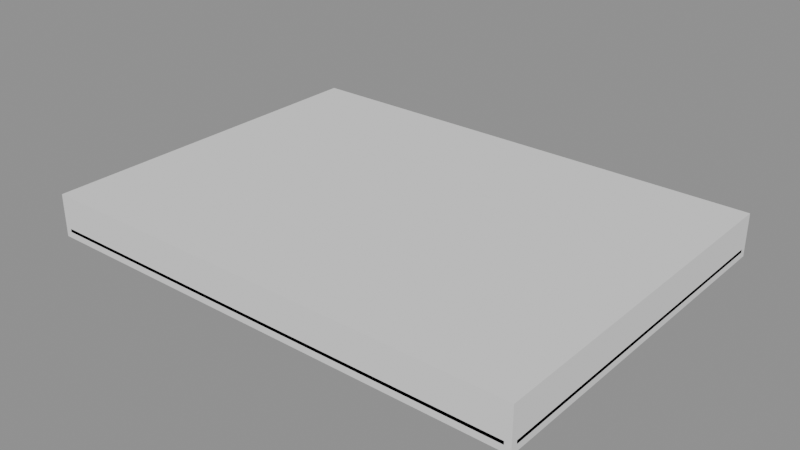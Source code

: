 # Source: CTCC_PROP_CH01DutyBook.blend  (saved by Blender 4.5.91; exported with 4.5.12 LTS)
import bpy
from mathutils import Matrix  # noqa: F401  (used for matrix-valued properties, if any)

bpy.ops.wm.read_factory_settings(use_empty=True)
scene = bpy.context.scene
scene.name = 'Scene'

# ---- collections
col_collision = bpy.data.collections.new('Collision'); scene.collection.children.link(col_collision)

# ---- images (referenced by path relative to the original .blend; pixels are not part of the script)
import os
ASSET_DIR = os.environ.get("B2B_ASSET_DIR", "")  # directory of the original .blend (textures are referenced by path, not embedded)
HERE = os.path.dirname(os.path.abspath(__file__))  # packed textures are extracted next to this script under _unpacked/

def load_image(name, relpath, width, height, colorspace="sRGB"):
    """Load a texture the original file referenced (path relative to the .blend, or extracted next to this script)."""
    p = next((c for c in (os.path.join(HERE, relpath), os.path.join(ASSET_DIR, relpath)) if relpath and os.path.exists(c)), "")
    if p:
        img = bpy.data.images.load(p, check_existing=True)
        img.name = name
    else:  # same state as the original file: an image datablock whose file is absent (Cycles renders it pink)
        img = bpy.data.images.new(name, width, height)
        img.source = "FILE"
        img.filepath = "//" + (relpath or name)
    img.colorspace_settings.name = colorspace
    return img
img_wooddoorr_color_png = load_image('WoodDoorR_Color.png', 'WoodDoorR_Color.png', 1024, 1024, 'sRGB')
img_wooddoorr_normal_png = load_image('WoodDoorR_Normal.png', 'WoodDoorR_Normal.png', 1024, 1024, 'Non-Color')
img_kraftpaper_color_png = load_image('KraftPaper_Color.png', 'KraftPaper_Color.png', 1024, 1024, 'sRGB')
img_kraftpaper_normal_png = load_image('KraftPaper_Normal.png', 'KraftPaper_Normal.png', 1024, 1024, 'Non-Color')

# ---- materials (node trees are filled in below, after node groups)
mat_wooddoor = bpy.data.materials.new('WoodDoor')
mat_paper = bpy.data.materials.new('Paper')
mat_kraftpaper = bpy.data.materials.new('KraftPaper')

# ---- material node trees
mat_wooddoor.use_nodes = True; mat_wooddoor.node_tree.nodes.clear()
_N = mat_wooddoor.node_tree.nodes; _L = mat_wooddoor.node_tree.links
n0 = _N.new('ShaderNodeBsdfPrincipled'); n0.name = 'Principled BSDF'; n0.location = (-200, 100)
n0.inputs[2].default_value = 0.58
n1 = _N.new('ShaderNodeOutputMaterial'); n1.name = 'Material Output'; n1.location = (200, 100)
n2 = _N.new('ShaderNodeTexImage'); n2.name = 'Image Texture'; n2.location = (0, 0)
n2.image = img_wooddoorr_color_png
n3 = _N.new('ShaderNodeMix'); n3.name = 'Mix'; n3.location = (0, 0)
n3.data_type = 'RGBA'
n3.blend_type = 'MULTIPLY'
n3.inputs[0].default_value = 0.0
n3.inputs[7].default_value = (0.25, 0.16, 0.09, 1.0)
n4 = _N.new('ShaderNodeTexImage'); n4.name = 'Image Texture.001'; n4.location = (0, 0)
n4.image = img_wooddoorr_normal_png
n5 = _N.new('ShaderNodeNormalMap'); n5.name = 'Normal Map'; n5.location = (0, 0)
n5.inputs[0].default_value = 0.85
_L.new(n0.outputs[0], n1.inputs[0])
_L.new(n2.outputs[0], n3.inputs[6])
_L.new(n3.outputs[2], n0.inputs[0])
_L.new(n4.outputs[0], n5.inputs[1])
_L.new(n5.outputs[0], n0.inputs[5])
n1.is_active_output = True
mat_paper.use_nodes = True; mat_paper.node_tree.nodes.clear()
_N = mat_paper.node_tree.nodes; _L = mat_paper.node_tree.links
n0 = _N.new('ShaderNodeBsdfPrincipled'); n0.name = 'Principled BSDF'; n0.location = (-200, 100)
n0.inputs[0].default_value = (0.78, 0.73, 0.58, 1.0)
n0.inputs[2].default_value = 0.88
n1 = _N.new('ShaderNodeOutputMaterial'); n1.name = 'Material Output'; n1.location = (200, 100)
_L.new(n0.outputs[0], n1.inputs[0])
n1.is_active_output = True
mat_kraftpaper.use_nodes = True; mat_kraftpaper.node_tree.nodes.clear()
_N = mat_kraftpaper.node_tree.nodes; _L = mat_kraftpaper.node_tree.links
n0 = _N.new('ShaderNodeBsdfPrincipled'); n0.name = 'Principled BSDF'; n0.location = (-200, 100)
n0.inputs[2].default_value = 0.9
n1 = _N.new('ShaderNodeOutputMaterial'); n1.name = 'Material Output'; n1.location = (200, 100)
n2 = _N.new('ShaderNodeTexImage'); n2.name = 'Image Texture'; n2.location = (0, 0)
n2.image = img_kraftpaper_color_png
n3 = _N.new('ShaderNodeMix'); n3.name = 'Mix'; n3.location = (0, 0)
n3.data_type = 'RGBA'
n3.blend_type = 'MULTIPLY'
n3.inputs[0].default_value = 0.0
n3.inputs[7].default_value = (0.64, 0.53, 0.36, 1.0)
n4 = _N.new('ShaderNodeTexImage'); n4.name = 'Image Texture.001'; n4.location = (0, 0)
n4.image = img_kraftpaper_normal_png
n5 = _N.new('ShaderNodeNormalMap'); n5.name = 'Normal Map'; n5.location = (0, 0)
n5.inputs[0].default_value = 0.85
_L.new(n0.outputs[0], n1.inputs[0])
_L.new(n2.outputs[0], n3.inputs[6])
_L.new(n3.outputs[2], n0.inputs[0])
_L.new(n4.outputs[0], n5.inputs[1])
_L.new(n5.outputs[0], n0.inputs[5])
n1.is_active_output = True

# ---- meshes
me_cube = bpy.data.meshes.new('Cube')
me_cube.from_pydata([(-0.154, -0.1115, -0.001), (-0.154, -0.1155, 0.003), (-0.158, -0.1115, 0.003), (-0.154, -0.1143, 0.0001716), (-0.1563, -0.1138, 0.0006906), (-0.1568, -0.1143, 0.003), (-0.1568, -0.1115, 0.0001716), (-0.154, -0.1155, 0.005), (-0.154, -0.1115, 0.009), (-0.158, -0.1115, 0.005), (-0.154, -0.1143, 0.007828), (-0.1563, -0.1138, 0.007309), (-0.1568, -0.1115, 0.007828), (-0.1568, -0.1143, 0.005), (-0.154, 0.1115, -0.001), (-0.158, 0.1115, 0.003), (-0.154, 0.1155, 0.003), (-0.1568, 0.1115, 0.0001716), (-0.1563, 0.1138, 0.0006906), (-0.1568, 0.1143, 0.003), (-0.154, 0.1143, 0.0001716), (-0.154, 0.1115, 0.009), (-0.154, 0.1155, 0.005), (-0.158, 0.1115, 0.005), (-0.154, 0.1143, 0.007828), (-0.1563, 0.1138, 0.007309), (-0.1568, 0.1143, 0.005), (-0.1568, 0.1115, 0.007828), (0.154, -0.1115, -0.001), (0.158, -0.1115, 0.003), (0.154, -0.1155, 0.003), (0.1568, -0.1115, 0.0001716), (0.1563, -0.1138, 0.0006906), (0.1568, -0.1143, 0.003), (0.154, -0.1143, 0.0001716), (0.154, -0.1115, 0.009), (0.154, -0.1155, 0.005), (0.158, -0.1115, 0.005), (0.154, -0.1143, 0.007828), (0.1563, -0.1138, 0.007309), (0.1568, -0.1143, 0.005), (0.1568, -0.1115, 0.007828), (0.154, 0.1115, -0.001), (0.154, 0.1155, 0.003), (0.158, 0.1115, 0.003), (0.154, 0.1143, 0.0001716), (0.1563, 0.1138, 0.0006906), (0.1568, 0.1143, 0.003), (0.1568, 0.1115, 0.0001716), (0.154, 0.1115, 0.009), (0.158, 0.1115, 0.005), (0.154, 0.1155, 0.005), (0.1568, 0.1115, 0.007828), (0.1563, 0.1138, 0.007309), (0.1568, 0.1143, 0.005), (0.154, 0.1143, 0.007828), (-0.1473, -0.106, 0.005008), (-0.1474, -0.109, 0.008006), (-0.1504, -0.106, 0.007902), (-0.1473, -0.1081, 0.005886), (-0.149, -0.1077, 0.006215), (-0.1495, -0.1081, 0.007932), (-0.1494, -0.106, 0.005812), (-0.1475, -0.109, 0.013), (-0.1476, -0.106, 0.016), (-0.1505, -0.106, 0.0129), (-0.1476, -0.1081, 0.01512), (-0.1493, -0.1077, 0.01467), (-0.1497, -0.106, 0.01505), (-0.1497, -0.1081, 0.01293), (-0.1473, 0.104, 0.005008), (-0.1504, 0.104, 0.007902), (-0.1474, 0.107, 0.008006), (-0.1494, 0.104, 0.005812), (-0.149, 0.1057, 0.006215), (-0.1495, 0.1061, 0.007932), (-0.1473, 0.1061, 0.005886), (-0.1476, 0.104, 0.016), (-0.1475, 0.107, 0.013), (-0.1505, 0.104, 0.0129), (-0.1476, 0.1061, 0.01512), (-0.1493, 0.1057, 0.01467), (-0.1497, 0.1061, 0.01293), (-0.1497, 0.104, 0.01505), (-0.004352, -0.106, 0.009999), (-0.001458, -0.106, 0.0131), (-0.004456, -0.109, 0.013), (-0.002262, -0.106, 0.01095), (-0.002665, -0.1077, 0.01133), (-0.002336, -0.1081, 0.01307), (-0.004382, -0.1081, 0.01088), (-0.004735, -0.106, 0.02099), (-0.004631, -0.109, 0.01799), (-0.001633, -0.106, 0.0181), (-0.004705, -0.1081, 0.02011), (-0.00296, -0.1077, 0.01979), (-0.002511, -0.1081, 0.01807), (-0.002585, -0.106, 0.02019), (-0.004352, 0.104, 0.009999), (-0.004456, 0.107, 0.013), (-0.001458, 0.104, 0.0131), (-0.004382, 0.1061, 0.01088), (-0.002665, 0.1057, 0.01133), (-0.002336, 0.1061, 0.01307), (-0.002262, 0.104, 0.01095), (-0.004735, 0.104, 0.02099), (-0.001633, 0.104, 0.0181), (-0.004631, 0.107, 0.01799), (-0.002585, 0.104, 0.02019), (-0.00296, 0.1057, 0.01979), (-0.002511, 0.1061, 0.01807), (-0.004705, 0.1061, 0.02011), (0.004205, -0.104, 0.01125), (0.004362, -0.107, 0.01425), (0.001367, -0.104, 0.01441), (0.004251, -0.1061, 0.01213), (0.002542, -0.1057, 0.01261), (0.002244, -0.1061, 0.01436), (0.002133, -0.104, 0.01224), (0.004833, -0.107, 0.02324), (0.004991, -0.104, 0.02623), (0.001838, -0.104, 0.02339), (0.004945, -0.1061, 0.02535), (0.003194, -0.1057, 0.02506), (0.002826, -0.104, 0.02547), (0.002715, -0.1061, 0.02335), (0.004205, 0.106, 0.01125), (0.001367, 0.106, 0.01441), (0.004362, 0.109, 0.01425), (0.002133, 0.106, 0.01224), (0.002542, 0.1077, 0.01261), (0.002244, 0.1081, 0.01436), (0.004251, 0.1081, 0.01213), (0.004991, 0.106, 0.02623), (0.004833, 0.109, 0.02324), (0.001838, 0.106, 0.02339), (0.004945, 0.1081, 0.02535), (0.003194, 0.1077, 0.02506), (0.002715, 0.1081, 0.02335), (0.002826, 0.106, 0.02547), (0.147, -0.104, 0.003768), (0.1502, -0.104, 0.006607), (0.1472, -0.107, 0.006764), (0.1492, -0.104, 0.004535), (0.1488, -0.1057, 0.004944), (0.1493, -0.1061, 0.006653), (0.1471, -0.1061, 0.004646), (0.1478, -0.104, 0.01875), (0.1476, -0.107, 0.01575), (0.1506, -0.104, 0.01559), (0.1477, -0.1061, 0.01787), (0.1495, -0.1057, 0.01739), (0.1498, -0.1061, 0.01564), (0.1499, -0.104, 0.01776), (0.147, 0.106, 0.003768), (0.1472, 0.109, 0.006764), (0.1502, 0.106, 0.006607), (0.1471, 0.1081, 0.004646), (0.1488, 0.1077, 0.004944), (0.1493, 0.1081, 0.006653), (0.1492, 0.106, 0.004535), (0.1478, 0.106, 0.01875), (0.1506, 0.106, 0.01559), (0.1476, 0.109, 0.01575), (0.1499, 0.106, 0.01776), (0.1495, 0.1077, 0.01739), (0.1498, 0.1081, 0.01564), (0.1477, 0.1081, 0.01787), (-8.83e-09, -0.104, 0.02), (9.354e-09, 0.104, 0.02), (-0.002121, -0.104, 0.01912), (-0.002121, 0.104, 0.01912), (-0.003, -0.104, 0.017), (-0.003, 0.104, 0.017), (-0.002121, -0.104, 0.01488), (-0.002121, 0.104, 0.01488), (-9.354e-09, -0.104, 0.014), (8.83e-09, 0.104, 0.014), (0.002121, -0.104, 0.01488), (0.002121, 0.104, 0.01488), (0.003, -0.104, 0.017), (0.003, 0.104, 0.017), (0.002121, -0.104, 0.01912), (0.002121, 0.104, 0.01912)], [], [(0, 3, 4, 6), (1, 5, 4, 3), (2, 6, 4, 5), (7, 10, 11, 13), (8, 12, 11, 10), (9, 13, 11, 12), (14, 17, 18, 20), (15, 19, 18, 17), (16, 20, 18, 19), (21, 24, 25, 27), (22, 26, 25, 24), (23, 27, 25, 26), (28, 31, 32, 34), (29, 33, 32, 31), (30, 34, 32, 33), (35, 38, 39, 41), (36, 40, 39, 38), (37, 41, 39, 40), (42, 45, 46, 48), (43, 47, 46, 45), (44, 48, 46, 47), (49, 52, 53, 55), (50, 54, 53, 52), (51, 55, 53, 54), (14, 0, 6, 17), (17, 6, 2, 15), (1, 7, 13, 5), (5, 13, 9, 2), (8, 21, 27, 12), (12, 27, 23, 9), (22, 16, 19, 26), (26, 19, 15, 23), (42, 14, 20, 45), (45, 20, 16, 43), (21, 49, 55, 24), (24, 55, 51, 22), (50, 44, 47, 54), (54, 47, 43, 51), (28, 42, 48, 31), (31, 48, 44, 29), (49, 35, 41, 52), (52, 41, 37, 50), (36, 30, 33, 40), (40, 33, 29, 37), (0, 28, 34, 3), (3, 34, 30, 1), (35, 8, 10, 38), (38, 10, 7, 36), (14, 42, 28, 0), (2, 9, 23, 15), (30, 36, 7, 1), (49, 21, 8, 35), (16, 22, 51, 43), (44, 50, 37, 29), (56, 59, 60, 62), (57, 61, 60, 59), (58, 62, 60, 61), (63, 66, 67, 69), (64, 68, 67, 66), (65, 69, 67, 68), (70, 73, 74, 76), (71, 75, 74, 73), (72, 76, 74, 75), (77, 80, 81, 83), (78, 82, 81, 80), (79, 83, 81, 82), (84, 87, 88, 90), (85, 89, 88, 87), (86, 90, 88, 89), (91, 94, 95, 97), (92, 96, 95, 94), (93, 97, 95, 96), (98, 101, 102, 104), (99, 103, 102, 101), (100, 104, 102, 103), (105, 108, 109, 111), (106, 110, 109, 108), (107, 111, 109, 110), (70, 56, 62, 73), (73, 62, 58, 71), (57, 63, 69, 61), (61, 69, 65, 58), (64, 77, 83, 68), (68, 83, 79, 65), (78, 72, 75, 82), (82, 75, 71, 79), (98, 70, 76, 101), (101, 76, 72, 99), (77, 105, 111, 80), (80, 111, 107, 78), (106, 100, 103, 110), (110, 103, 99, 107), (84, 98, 104, 87), (87, 104, 100, 85), (105, 91, 97, 108), (108, 97, 93, 106), (92, 86, 89, 96), (96, 89, 85, 93), (56, 84, 90, 59), (59, 90, 86, 57), (91, 64, 66, 94), (94, 66, 63, 92), (70, 98, 84, 56), (58, 65, 79, 71), (86, 92, 63, 57), (105, 77, 64, 91), (72, 78, 107, 99), (100, 106, 93, 85), (112, 115, 116, 118), (113, 117, 116, 115), (114, 118, 116, 117), (119, 122, 123, 125), (120, 124, 123, 122), (121, 125, 123, 124), (126, 129, 130, 132), (127, 131, 130, 129), (128, 132, 130, 131), (133, 136, 137, 139), (134, 138, 137, 136), (135, 139, 137, 138), (140, 143, 144, 146), (141, 145, 144, 143), (142, 146, 144, 145), (147, 150, 151, 153), (148, 152, 151, 150), (149, 153, 151, 152), (154, 157, 158, 160), (155, 159, 158, 157), (156, 160, 158, 159), (161, 164, 165, 167), (162, 166, 165, 164), (163, 167, 165, 166), (126, 112, 118, 129), (129, 118, 114, 127), (113, 119, 125, 117), (117, 125, 121, 114), (120, 133, 139, 124), (124, 139, 135, 121), (134, 128, 131, 138), (138, 131, 127, 135), (154, 126, 132, 157), (157, 132, 128, 155), (133, 161, 167, 136), (136, 167, 163, 134), (162, 156, 159, 166), (166, 159, 155, 163), (140, 154, 160, 143), (143, 160, 156, 141), (161, 147, 153, 164), (164, 153, 149, 162), (148, 142, 145, 152), (152, 145, 141, 149), (112, 140, 146, 115), (115, 146, 142, 113), (147, 120, 122, 150), (150, 122, 119, 148), (126, 154, 140, 112), (114, 121, 135, 127), (142, 148, 119, 113), (161, 133, 120, 147), (128, 134, 163, 155), (156, 162, 149, 141), (168, 169, 171, 170), (170, 171, 173, 172), (172, 173, 175, 174), (174, 175, 177, 176), (176, 177, 179, 178), (178, 179, 181, 180), (171, 169, 183, 181, 179, 177, 175, 173), (180, 181, 183, 182), (182, 183, 169, 168), (168, 170, 172, 174, 176, 178, 180, 182)])
me_cube.polygons.foreach_set('use_smooth', [True] * 172)
me_cube.polygons.foreach_set('material_index', [0, 0, 0, 0, 0, 0, 0, 0, 0, 0, 0, 0, 0, 0, 0, 0, 0, 0, 0, 0, 0, 0, 0, 0, 0, 0, 0, 0, 0, 0, 0, 0, 0, 0, 0, 0, 0, 0, 0, 0, 0, 0, 0, 0, 0, 0, 0, 0, 0, 0, 0, 0, 0, 0, 1, 1, 1, 1, 1, 1, 1, 1, 1, 1, 1, 1, 1, 1, 1, 1, 1, 1, 1, 1, 1, 1, 1, 1, 1, 1, 1, 1, 1, 1, 1, 1, 1, 1, 1, 1, 1, 1, 1, 1, 1, 1, 1, 1, 1, 1, 1, 1, 1, 1, 1, 1, 1, 1, 1, 1, 1, 1, 1, 1, 1, 1, 1, 1, 1, 1, 1, 1, 1, 1, 1, 1, 1, 1, 1, 1, 1, 1, 1, 1, 1, 1, 1, 1, 1, 1, 1, 1, 1, 1, 1, 1, 1, 1, 1, 1, 1, 1, 1, 1, 1, 1, 1, 1, 1, 1, 1, 1, 2, 2, 2, 2, 2, 2, 2, 2, 2, 2])
_k = set([(3, 4), (3, 34), (4, 5), (4, 6), (5, 13), (6, 17), (10, 11), (10, 38), (11, 12), (11, 13), (12, 27), (17, 18), (18, 19), (18, 20), (19, 26), (20, 45), (24, 25), (24, 55), (25, 26), (25, 27), (31, 32), (31, 48), (32, 33), (32, 34), (33, 40), (38, 39), (39, 40), (39, 41), (41, 52), (45, 46), (46, 47), (46, 48), (47, 54), (52, 53), (53, 54), (53, 55), (59, 60), (59, 90), (60, 61), (60, 62), (61, 69), (62, 73), (66, 67), (66, 94), (67, 68), (67, 69), (68, 83), (73, 74), (74, 75), (74, 76), (75, 82), (76, 101), (80, 81), (80, 111), (81, 82), (81, 83), (87, 88), (87, 104), (88, 89), (88, 90), (89, 96), (94, 95), (95, 96), (95, 97), (97, 108), (101, 102), (102, 103), (102, 104), (103, 110), (108, 109), (109, 110), (109, 111), (115, 116), (115, 146), (116, 117), (116, 118), (117, 125), (118, 129), (122, 123), (122, 150), (123, 124), (123, 125), (124, 139), (129, 130), (130, 131), (130, 132), (131, 138), (132, 157), (136, 137), (136, 167), (137, 138), (137, 139), (143, 144), (143, 160), (144, 145), (144, 146), (145, 152), (150, 151), (151, 152), (151, 153), (153, 164), (157, 158), (158, 159), (158, 160), (159, 166), (164, 165), (165, 166), (165, 167), (168, 169), (168, 170), (168, 182), (169, 171), (169, 183), (170, 171), (170, 172), (171, 173), (172, 173), (172, 174), (173, 175), (174, 175), (174, 176), (175, 177), (176, 177), (176, 178), (177, 179), (178, 179), (178, 180), (179, 181), (180, 181), (180, 182), (181, 183), (182, 183)])
me_cube.attributes.new('sharp_edge', 'BOOLEAN', 'EDGE').data.foreach_set('value', [ (min(e.vertices), max(e.vertices)) in _k for e in me_cube.edges])
_uv = me_cube.uv_layers.new(name='UVMap')
_uv.uv.foreach_set('vector', [-0.154, -0.1115, -0.154, -0.1143, -0.1563, -0.1138, -0.1568, -0.1115, -0.154, 0.003, -0.1568, 0.003, -0.1563, 0.0006906, -0.154, 0.0001716, -0.1115, 0.003, -0.1115, 0.0001716, -0.1138, 0.0006906, -0.1143, 0.003, -0.154, 0.005, -0.154, 0.007828, -0.1563, 0.007309, -0.1568, 0.005, -0.154, -0.1115, -0.1568, -0.1115, -0.1563, -0.1138, -0.154, -0.1143, -0.1115, 0.005, -0.1143, 0.005, -0.1138, 0.007309, -0.1115, 0.007828, -0.154, 0.1115, -0.1568, 0.1115, -0.1563, 0.1138, -0.154, 0.1143, 0.1115, 0.003, 0.1143, 0.003, 0.1138, 0.0006906, 0.1115, 0.0001716, -0.154, 0.003, -0.154, 0.0001716, -0.1563, 0.0006906, -0.1568, 0.003, -0.154, 0.1115, -0.154, 0.1143, -0.1563, 0.1138, -0.1568, 0.1115, -0.154, 0.005, -0.1568, 0.005, -0.1563, 0.007309, -0.154, 0.007828, 0.1115, 0.005, 0.1115, 0.007828, 0.1138, 0.007309, 0.1143, 0.005, 0.154, -0.1115, 0.1568, -0.1115, 0.1563, -0.1138, 0.154, -0.1143, -0.1115, 0.003, -0.1143, 0.003, -0.1138, 0.0006906, -0.1115, 0.0001716, 0.154, 0.003, 0.154, 0.0001716, 0.1563, 0.0006906, 0.1568, 0.003, 0.154, -0.1115, 0.154, -0.1143, 0.1563, -0.1138, 0.1568, -0.1115, 0.154, 0.005, 0.1568, 0.005, 0.1563, 0.007309, 0.154, 0.007828, -0.1115, 0.005, -0.1115, 0.007828, -0.1138, 0.007309, -0.1143, 0.005, 0.154, 0.1115, 0.154, 0.1143, 0.1563, 0.1138, 0.1568, 0.1115, 0.154, 0.003, 0.1568, 0.003, 0.1563, 0.0006906, 0.154, 0.0001716, 0.1115, 0.003, 0.1115, 0.0001716, 0.1138, 0.0006906, 0.1143, 0.003, 0.154, 0.1115, 0.1568, 0.1115, 0.1563, 0.1138, 0.154, 0.1143, 0.1115, 0.005, 0.1143, 0.005, 0.1138, 0.007309, 0.1115, 0.007828, 0.154, 0.005, 0.154, 0.007828, 0.1563, 0.007309, 0.1568, 0.005, -0.154, 0.1115, -0.154, -0.1115, -0.1568, -0.1115, -0.1568, 0.1115, 0.1115, 0.0001716, -0.1115, 0.0001716, -0.1115, 0.003, 0.1115, 0.003, -0.154, 0.003, -0.154, 0.005, -0.1568, 0.005, -0.1568, 0.003, -0.1143, 0.003, -0.1143, 0.005, -0.1115, 0.005, -0.1115, 0.003, -0.154, -0.1115, -0.154, 0.1115, -0.1568, 0.1115, -0.1568, -0.1115, -0.1115, 0.007828, 0.1115, 0.007828, 0.1115, 0.005, -0.1115, 0.005, -0.154, 0.005, -0.154, 0.003, -0.1568, 0.003, -0.1568, 0.005, 0.1143, 0.005, 0.1143, 0.003, 0.1115, 0.003, 0.1115, 0.005, 0.154, 0.1115, -0.154, 0.1115, -0.154, 0.1143, 0.154, 0.1143, 0.154, 0.0001716, -0.154, 0.0001716, -0.154, 0.003, 0.154, 0.003, -0.154, 0.1115, 0.154, 0.1115, 0.154, 0.1143, -0.154, 0.1143, -0.154, 0.007828, 0.154, 0.007828, 0.154, 0.005, -0.154, 0.005, 0.1115, 0.005, 0.1115, 0.003, 0.1143, 0.003, 0.1143, 0.005, 0.1568, 0.005, 0.1568, 0.003, 0.154, 0.003, 0.154, 0.005, 0.154, -0.1115, 0.154, 0.1115, 0.1568, 0.1115, 0.1568, -0.1115, -0.1115, 0.0001716, 0.1115, 0.0001716, 0.1115, 0.003, -0.1115, 0.003, 0.154, 0.1115, 0.154, -0.1115, 0.1568, -0.1115, 0.1568, 0.1115, 0.1115, 0.007828, -0.1115, 0.007828, -0.1115, 0.005, 0.1115, 0.005, 0.154, 0.005, 0.154, 0.003, 0.1568, 0.003, 0.1568, 0.005, -0.1143, 0.005, -0.1143, 0.003, -0.1115, 0.003, -0.1115, 0.005, -0.154, -0.1115, 0.154, -0.1115, 0.154, -0.1143, -0.154, -0.1143, -0.154, 0.0001716, 0.154, 0.0001716, 0.154, 0.003, -0.154, 0.003, 0.154, -0.1115, -0.154, -0.1115, -0.154, -0.1143, 0.154, -0.1143, 0.154, 0.007828, -0.154, 0.007828, -0.154, 0.005, 0.154, 0.005, -0.154, 0.1115, 0.154, 0.1115, 0.154, -0.1115, -0.154, -0.1115, -0.1115, 0.003, -0.1115, 0.005, 0.1115, 0.005, 0.1115, 0.003, 0.154, 0.003, 0.154, 0.005, -0.154, 0.005, -0.154, 0.003, 0.154, 0.1115, -0.154, 0.1115, -0.154, -0.1115, 0.154, -0.1115, -0.154, 0.003, -0.154, 0.005, 0.154, 0.005, 0.154, 0.003, 0.1115, 0.003, 0.1115, 0.005, -0.1115, 0.005, -0.1115, 0.003, -0.1473, -0.106, -0.1473, -0.1081, -0.149, -0.1077, -0.1494, -0.106, -0.1474, 0.008006, -0.1495, 0.007932, -0.149, 0.006215, -0.1473, 0.005886, -0.106, 0.007902, -0.106, 0.005812, -0.1077, 0.006215, -0.1081, 0.007932, -0.1475, 0.013, -0.1476, 0.01512, -0.1493, 0.01467, -0.1497, 0.01293, -0.1476, -0.106, -0.1497, -0.106, -0.1493, -0.1077, -0.1476, -0.1081, -0.106, 0.0129, -0.1081, 0.01293, -0.1077, 0.01467, -0.106, 0.01505, -0.1473, 0.104, -0.1494, 0.104, -0.149, 0.1057, -0.1473, 0.1061, 0.104, 0.007902, 0.1061, 0.007932, 0.1057, 0.006215, 0.104, 0.005812, -0.1474, 0.008006, -0.1473, 0.005886, -0.149, 0.006215, -0.1495, 0.007932, -0.1476, 0.104, -0.1476, 0.1061, -0.1493, 0.1057, -0.1497, 0.104, -0.1475, 0.013, -0.1497, 0.01293, -0.1493, 0.01467, -0.1476, 0.01512, 0.104, 0.0129, 0.104, 0.01505, 0.1057, 0.01467, 0.1061, 0.01293, -0.004352, -0.106, -0.002262, -0.106, -0.002665, -0.1077, -0.004382, -0.1081, -0.106, 0.0131, -0.1081, 0.01307, -0.1077, 0.01133, -0.106, 0.01095, -0.004456, 0.013, -0.004382, 0.01088, -0.002665, 0.01133, -0.002336, 0.01307, -0.004735, -0.106, -0.004705, -0.1081, -0.00296, -0.1077, -0.002585, -0.106, -0.004631, 0.01799, -0.002511, 0.01807, -0.00296, 0.01979, -0.004705, 0.02011, -0.106, 0.0181, -0.106, 0.02019, -0.1077, 0.01979, -0.1081, 0.01807, -0.004352, 0.104, -0.004382, 0.1061, -0.002665, 0.1057, -0.002262, 0.104, -0.004456, 0.013, -0.002336, 0.01307, -0.002665, 0.01133, -0.004382, 0.01088, 0.104, 0.0131, 0.104, 0.01095, 0.1057, 0.01133, 0.1061, 0.01307, -0.004735, 0.104, -0.002585, 0.104, -0.00296, 0.1057, -0.004705, 0.1061, 0.104, 0.0181, 0.1061, 0.01807, 0.1057, 0.01979, 0.104, 0.02019, -0.004631, 0.01799, -0.004705, 0.02011, -0.00296, 0.01979, -0.002511, 0.01807, -0.1473, 0.104, -0.1473, -0.106, -0.1494, -0.106, -0.1494, 0.104, 0.104, 0.005812, -0.106, 0.005812, -0.106, 0.007902, 0.104, 0.007902, -0.1474, 0.008006, -0.1475, 0.013, -0.1497, 0.01293, -0.1495, 0.007932, -0.1081, 0.007932, -0.1081, 0.01293, -0.106, 0.0129, -0.106, 0.007902, -0.1476, -0.106, -0.1476, 0.104, -0.1497, 0.104, -0.1497, -0.106, -0.106, 0.01505, 0.104, 0.01505, 0.104, 0.0129, -0.106, 0.0129, -0.1475, 0.013, -0.1474, 0.008006, -0.1495, 0.007932, -0.1497, 0.01293, 0.1061, 0.01293, 0.1061, 0.007932, 0.104, 0.007902, 0.104, 0.0129, -0.004352, 0.104, -0.1473, 0.104, -0.1473, 0.1061, -0.004382, 0.1061, -0.004382, 0.01088, -0.1473, 0.005886, -0.1474, 0.008006, -0.004456, 0.013, -0.1476, 0.104, -0.004735, 0.104, -0.004705, 0.1061, -0.1476, 0.1061, -0.1476, 0.01512, -0.004705, 0.02011, -0.004631, 0.01799, -0.1475, 0.013, 0.104, 0.0181, 0.104, 0.0131, 0.1061, 0.01307, 0.1061, 0.01807, -0.002511, 0.01807, -0.002336, 0.01307, -0.004456, 0.013, -0.004631, 0.01799, -0.004352, -0.106, -0.004352, 0.104, -0.002262, 0.104, -0.002262, -0.106, -0.106, 0.01095, 0.104, 0.01095, 0.104, 0.0131, -0.106, 0.0131, -0.004735, 0.104, -0.004735, -0.106, -0.002585, -0.106, -0.002585, 0.104, 0.104, 0.02019, -0.106, 0.02019, -0.106, 0.0181, 0.104, 0.0181, -0.004631, 0.01799, -0.004456, 0.013, -0.002336, 0.01307, -0.002511, 0.01807, -0.1081, 0.01807, -0.1081, 0.01307, -0.106, 0.0131, -0.106, 0.0181, -0.1473, -0.106, -0.004352, -0.106, -0.004382, -0.1081, -0.1473, -0.1081, -0.1473, 0.005886, -0.004382, 0.01088, -0.004456, 0.013, -0.1474, 0.008006, -0.004735, -0.106, -0.1476, -0.106, -0.1476, -0.1081, -0.004705, -0.1081, -0.004705, 0.02011, -0.1476, 0.01512, -0.1475, 0.013, -0.004631, 0.01799, -0.1473, 0.104, -0.004352, 0.104, -0.004352, -0.106, -0.1473, -0.106, -0.106, 0.007902, -0.106, 0.0129, 0.104, 0.0129, 0.104, 0.007902, -0.004456, 0.013, -0.004631, 0.01799, -0.1475, 0.013, -0.1474, 0.008006, -0.004735, 0.104, -0.1476, 0.104, -0.1476, -0.106, -0.004735, -0.106, -0.1474, 0.008006, -0.1475, 0.013, -0.004631, 0.01799, -0.004456, 0.013, 0.104, 0.0131, 0.104, 0.0181, -0.106, 0.0181, -0.106, 0.0131, 0.004205, -0.104, 0.004251, -0.1061, 0.002542, -0.1057, 0.002133, -0.104, 0.004362, 0.01425, 0.002244, 0.01436, 0.002542, 0.01261, 0.004251, 0.01213, -0.104, 0.01441, -0.104, 0.01224, -0.1057, 0.01261, -0.1061, 0.01436, 0.004833, 0.02324, 0.004945, 0.02535, 0.003194, 0.02506, 0.002715, 0.02335, 0.004991, -0.104, 0.002826, -0.104, 0.003194, -0.1057, 0.004945, -0.1061, -0.104, 0.02339, -0.1061, 0.02335, -0.1057, 0.02506, -0.104, 0.02547, 0.004205, 0.106, 0.002133, 0.106, 0.002542, 0.1077, 0.004251, 0.1081, 0.106, 0.01441, 0.1081, 0.01436, 0.1077, 0.01261, 0.106, 0.01224, 0.004362, 0.01425, 0.004251, 0.01213, 0.002542, 0.01261, 0.002244, 0.01436, 0.004991, 0.106, 0.004945, 0.1081, 0.003194, 0.1077, 0.002826, 0.106, 0.004833, 0.02324, 0.002715, 0.02335, 0.003194, 0.02506, 0.004945, 0.02535, 0.106, 0.02339, 0.106, 0.02547, 0.1077, 0.02506, 0.1081, 0.02335, 0.147, -0.104, 0.1492, -0.104, 0.1488, -0.1057, 0.1471, -0.1061, -0.104, 0.006607, -0.1061, 0.006653, -0.1057, 0.004944, -0.104, 0.004535, 0.1472, 0.006764, 0.1471, 0.004646, 0.1488, 0.004944, 0.1493, 0.006653, 0.1478, -0.104, 0.1477, -0.1061, 0.1495, -0.1057, 0.1499, -0.104, 0.1476, 0.01575, 0.1498, 0.01564, 0.1495, 0.01739, 0.1477, 0.01787, -0.104, 0.01559, -0.104, 0.01776, -0.1057, 0.01739, -0.1061, 0.01564, 0.147, 0.106, 0.1471, 0.1081, 0.1488, 0.1077, 0.1492, 0.106, 0.1472, 0.006764, 0.1493, 0.006653, 0.1488, 0.004944, 0.1471, 0.004646, 0.106, 0.006607, 0.106, 0.004535, 0.1077, 0.004944, 0.1081, 0.006653, 0.1478, 0.106, 0.1499, 0.106, 0.1495, 0.1077, 0.1477, 0.1081, 0.106, 0.01559, 0.1081, 0.01564, 0.1077, 0.01739, 0.106, 0.01776, 0.1476, 0.01575, 0.1477, 0.01787, 0.1495, 0.01739, 0.1498, 0.01564, 0.004205, 0.106, 0.004205, -0.104, 0.002133, -0.104, 0.002133, 0.106, 0.106, 0.01224, -0.104, 0.01224, -0.104, 0.01441, 0.106, 0.01441, 0.004362, 0.01425, 0.004833, 0.02324, 0.002715, 0.02335, 0.002244, 0.01436, -0.1061, 0.01436, -0.1061, 0.02335, -0.104, 0.02339, -0.104, 0.01441, 0.004991, -0.104, 0.004991, 0.106, 0.002826, 0.106, 0.002826, -0.104, -0.104, 0.02547, 0.106, 0.02547, 0.106, 0.02339, -0.104, 0.02339, 0.004833, 0.02324, 0.004362, 0.01425, 0.002244, 0.01436, 0.002715, 0.02335, 0.1081, 0.02335, 0.1081, 0.01436, 0.106, 0.01441, 0.106, 0.02339, 0.147, 0.106, 0.004205, 0.106, 0.004251, 0.1081, 0.1471, 0.1081, 0.1471, 0.004646, 0.004251, 0.01213, 0.004362, 0.01425, 0.1472, 0.006764, 0.004991, 0.106, 0.1478, 0.106, 0.1477, 0.1081, 0.004945, 0.1081, 0.004945, 0.02535, 0.1477, 0.01787, 0.1476, 0.01575, 0.004833, 0.02324, 0.106, 0.01559, 0.106, 0.006607, 0.1081, 0.006653, 0.1081, 0.01564, 0.1498, 0.01564, 0.1493, 0.006653, 0.1472, 0.006764, 0.1476, 0.01575, 0.147, -0.104, 0.147, 0.106, 0.1492, 0.106, 0.1492, -0.104, -0.104, 0.004535, 0.106, 0.004535, 0.106, 0.006607, -0.104, 0.006607, 0.1478, 0.106, 0.1478, -0.104, 0.1499, -0.104, 0.1499, 0.106, 0.106, 0.01776, -0.104, 0.01776, -0.104, 0.01559, 0.106, 0.01559, 0.1476, 0.01575, 0.1472, 0.006764, 0.1493, 0.006653, 0.1498, 0.01564, -0.1061, 0.01564, -0.1061, 0.006653, -0.104, 0.006607, -0.104, 0.01559, 0.004205, -0.104, 0.147, -0.104, 0.1471, -0.1061, 0.004251, -0.1061, 0.004251, 0.01213, 0.1471, 0.004646, 0.1472, 0.006764, 0.004362, 0.01425, 0.1478, -0.104, 0.004991, -0.104, 0.004945, -0.1061, 0.1477, -0.1061, 0.1477, 0.01787, 0.004945, 0.02535, 0.004833, 0.02324, 0.1476, 0.01575, 0.004205, 0.106, 0.147, 0.106, 0.147, -0.104, 0.004205, -0.104, -0.104, 0.01441, -0.104, 0.02339, 0.106, 0.02339, 0.106, 0.01441, 0.1472, 0.006764, 0.1476, 0.01575, 0.004833, 0.02324, 0.004362, 0.01425, 0.1478, 0.106, 0.004991, 0.106, 0.004991, -0.104, 0.1478, -0.104, 0.004362, 0.01425, 0.004833, 0.02324, 0.1476, 0.01575, 0.1472, 0.006764, 0.106, 0.006607, 0.106, 0.01559, -0.104, 0.01559, -0.104, 0.006607, 0.0, -0.087, 0.0, 0.121, 0.002121, 0.121, 0.002121, -0.087, 0.002121, -0.087, 0.002121, 0.121, 0.0, 0.121, 0.0, -0.087, 0.0, -0.087, 0.0, 0.121, -0.002121, 0.121, -0.002121, -0.087, 0.002121, -0.087, 0.002121, 0.121, 0.0, 0.121, 0.0, -0.087, 0.0, -0.087, 0.0, 0.121, -0.002121, 0.121, -0.002121, -0.087, -0.002121, -0.087, -0.002121, 0.121, 0.0, 0.121, 0.0, -0.087, 0.002121, 0.002121, 0.0, 0.003, -0.002121, 0.002121, -0.003, 0.0, -0.002121, -0.002121, 0.0, -0.003, 0.002121, -0.002121, 0.003, 0.0, 0.0, -0.087, 0.0, 0.121, 0.002121, 0.121, 0.002121, -0.087, -0.002121, -0.087, -0.002121, 0.121, 0.0, 0.121, 0.0, -0.087, 0.0, 0.003, 0.002121, 0.002121, 0.003, 0.0, 0.002121, -0.002121, 0.0, -0.003, -0.002121, -0.002121, -0.003, 0.0, -0.002121, 0.002121])
me_cube.materials.append(mat_wooddoor)
me_cube.materials.append(mat_paper)
me_cube.materials.append(mat_kraftpaper)
me_cube.update()
me_cube_003 = bpy.data.meshes.new('Cube.003')
me_cube_003.from_pydata([(-0.158, -0.1155, -0.01362), (-0.158, -0.1155, 0.01362), (-0.158, 0.1155, -0.01362), (-0.158, 0.1155, 0.01362), (0.158, -0.1155, -0.01362), (0.158, -0.1155, 0.01362), (0.158, 0.1155, -0.01362), (0.158, 0.1155, 0.01362)], [], [(0, 1, 3, 2), (2, 3, 7, 6), (6, 7, 5, 4), (4, 5, 1, 0), (2, 6, 4, 0), (7, 3, 1, 5)])
_uv = me_cube_003.uv_layers.new(name='UVMap')
_uv.uv.foreach_set('vector', [0.375, 0.0, 0.625, 0.0, 0.625, 0.25, 0.375, 0.25, 0.375, 0.25, 0.625, 0.25, 0.625, 0.5, 0.375, 0.5, 0.375, 0.5, 0.625, 0.5, 0.625, 0.75, 0.375, 0.75, 0.375, 0.75, 0.625, 0.75, 0.625, 1.0, 0.375, 1.0, 0.125, 0.5, 0.375, 0.5, 0.375, 0.75, 0.125, 0.75, 0.625, 0.5, 0.875, 0.5, 0.875, 0.75, 0.625, 0.75])
me_cube_003.update()

# ---- objects
ob_ctcc_prop_ch01dutybook_lod0 = bpy.data.objects.new('CTCC_PROP_CH01DutyBook_LOD0', me_cube)
ob_col_ctcc_prop_ch01dutybook = bpy.data.objects.new('COL_CTCC_PROP_CH01DutyBook', me_cube_003)

# ---- transforms, parenting, visibility, modifiers, constraints
ob_ctcc_prop_ch01dutybook_lod0.location = (0.0, 0.0, 0.0)
ob_col_ctcc_prop_ch01dutybook.location = (0.0, 0.0, 0.01262)

# ---- collection membership
scene.collection.objects.link(ob_ctcc_prop_ch01dutybook_lod0)
col_collision.objects.link(ob_col_ctcc_prop_ch01dutybook)

# ---- scene / render settings (as saved in the file)
scene.frame_start = 1; scene.frame_end = 250; scene.frame_set(1)
scene.render.engine = 'BLENDER_EEVEE_NEXT'
bpy.context.view_layer.update()

# ---- added for rendering (the .blend has no active camera and no usable light): camera, sun + grey world if the file has none
cam_auto = bpy.data.cameras.new('AutoCamera')
cam_auto.lens = 50.0
cam_auto.sensor_width = 36.0
cam_auto.clip_end = 1000.0
ob_auto_camera = bpy.data.objects.new('AutoCamera', cam_auto)
scene.collection.objects.link(ob_auto_camera)
ob_auto_camera.location = (0.363036, -0.435643, 0.303044)
ob_auto_camera.rotation_euler = (1.09748, -7.21219e-08, 0.694738)
scene.camera = ob_auto_camera
light_auto_sun = bpy.data.lights.new('AutoSun', 'SUN')
light_auto_sun.energy = 3.0
light_auto_sun.angle = 0.0523599
ob_auto_sun = bpy.data.objects.new('AutoSun', light_auto_sun)
scene.collection.objects.link(ob_auto_sun)
ob_auto_sun.rotation_euler = (0.872665, 0.174533, 0.523599)
if scene.world is None:
    world_auto = bpy.data.worlds.new('AutoWorld')
    world_auto.color = (0.3, 0.3, 0.3)
    scene.world = world_auto
bpy.context.view_layer.update()

